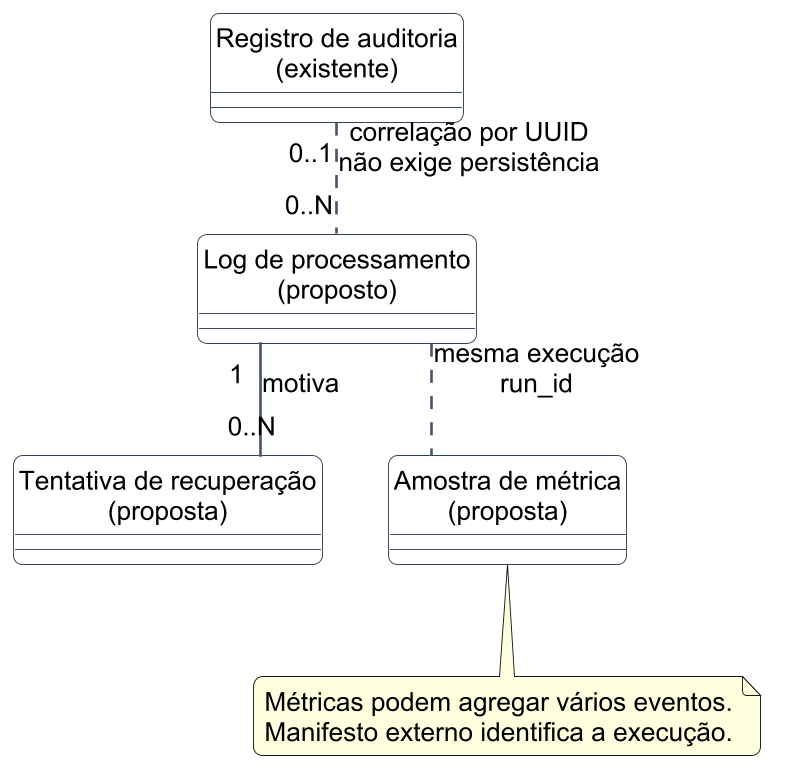

The diagram above was rendered by PlantUML. Its source (embedded in the PNG):
@startuml
!include tema.puml
hide circle
top to bottom direction
entity "Registro de auditoria\n(existente)" as E
entity "Log de processamento\n(proposto)" as L
entity "Tentativa de recuperação\n(proposta)" as R
entity "Amostra de métrica\n(proposta)" as M
E "0..1" .. "0..N" L : correlação por UUID\nnão exige persistência
L "1" -- "0..N" R : motiva
L .. M : mesma execução\nrun_id
note bottom of M
  Métricas podem agregar vários eventos.
  Manifesto externo identifica a execução.
end note
@enduml